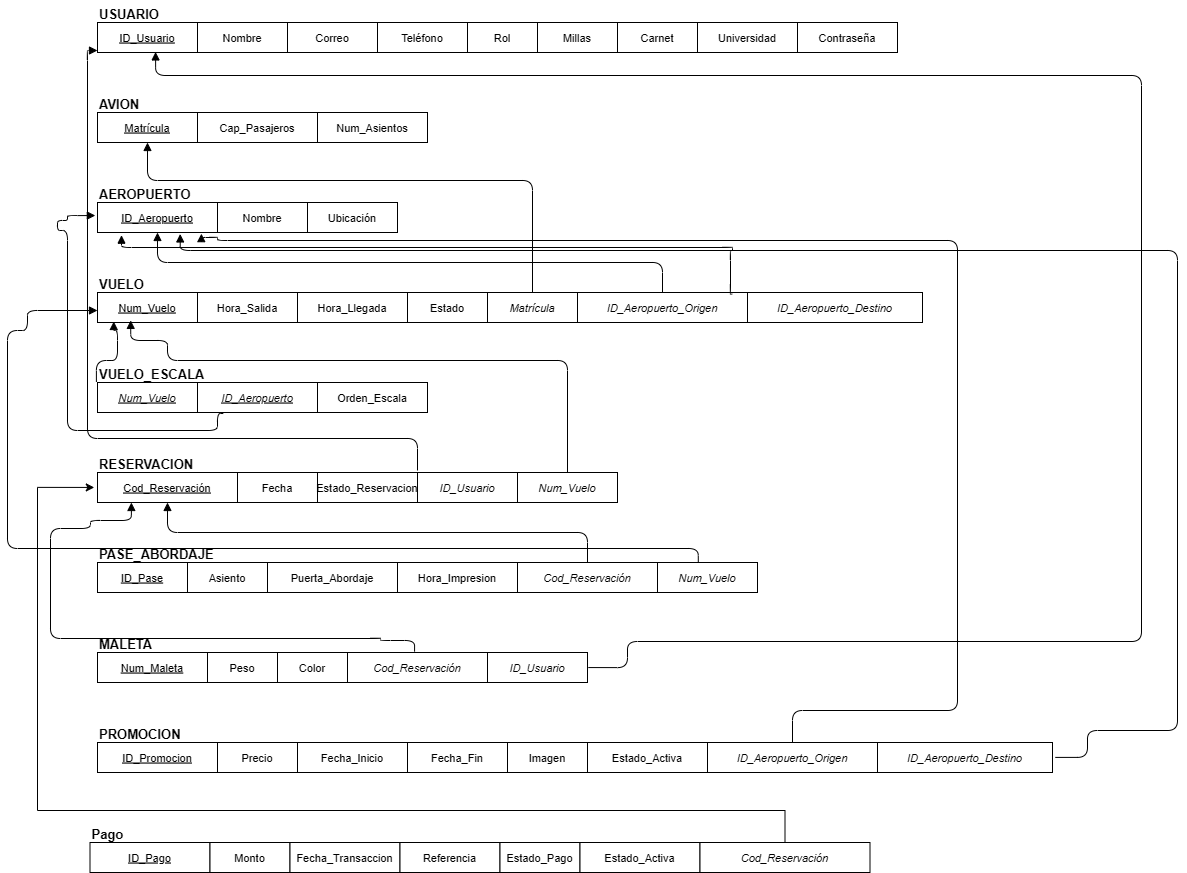

The diagram above was exported from draw.io. Its source (the exported page's mxGraphModel, read from the mxfile embedded in the PNG):
<mxGraphModel dx="4944" dy="929" grid="1" gridSize="10" guides="1" tooltips="1" connect="1" arrows="1" fold="1" page="1" pageScale="1" pageWidth="3300" pageHeight="2340" math="0" shadow="0">
  <root>
    <mxCell id="0" />
    <mxCell id="1" parent="0" />
    <mxCell id="u_label" parent="1" style="text;fontStyle=1;fontSize=13;align=left;fillColor=none;strokeColor=none;" value="USUARIO" vertex="1">
      <mxGeometry height="20" width="120" x="40" y="40" as="geometry" />
    </mxCell>
    <mxCell id="u_ID_Usuario" parent="1" style="shape=mxgraph.basic.rect;fillColor=#ffffff;strokeColor=#000000;fontStyle=4;fontSize=11;align=center;" value="ID_Usuario" vertex="1">
      <mxGeometry height="30" width="100" x="40" y="62" as="geometry" />
    </mxCell>
    <mxCell id="u_Nombre" parent="1" style="shape=mxgraph.basic.rect;fillColor=#ffffff;strokeColor=#000000;fontSize=11;align=center;" value="Nombre" vertex="1">
      <mxGeometry height="30" width="90" x="140" y="62" as="geometry" />
    </mxCell>
    <mxCell id="u_Correo" parent="1" style="shape=mxgraph.basic.rect;fillColor=#ffffff;strokeColor=#000000;fontSize=11;align=center;" value="Correo" vertex="1">
      <mxGeometry height="30" width="90" x="230" y="62" as="geometry" />
    </mxCell>
    <mxCell id="u_Telefono" parent="1" style="shape=mxgraph.basic.rect;fillColor=#ffffff;strokeColor=#000000;fontSize=11;align=center;" value="Teléfono" vertex="1">
      <mxGeometry height="30" width="90" x="320" y="62" as="geometry" />
    </mxCell>
    <mxCell id="u_Rol" parent="1" style="shape=mxgraph.basic.rect;fillColor=#ffffff;strokeColor=#000000;fontSize=11;align=center;" value="Rol" vertex="1">
      <mxGeometry height="30" width="70" x="410" y="62" as="geometry" />
    </mxCell>
    <mxCell id="u_Millas" parent="1" style="shape=mxgraph.basic.rect;fillColor=#ffffff;strokeColor=#000000;fontSize=11;align=center;" value="Millas" vertex="1">
      <mxGeometry height="30" width="80" x="480" y="62" as="geometry" />
    </mxCell>
    <mxCell id="u_Carnet" parent="1" style="shape=mxgraph.basic.rect;fillColor=#ffffff;strokeColor=#000000;fontSize=11;align=center;" value="Carnet" vertex="1">
      <mxGeometry height="30" width="80" x="560" y="62" as="geometry" />
    </mxCell>
    <mxCell id="u_Universidad" parent="1" style="shape=mxgraph.basic.rect;fillColor=#ffffff;strokeColor=#000000;fontSize=11;align=center;" value="Universidad" vertex="1">
      <mxGeometry height="30" width="100" x="640" y="62" as="geometry" />
    </mxCell>
    <mxCell id="av_label" parent="1" style="text;fontStyle=1;fontSize=13;align=left;fillColor=none;strokeColor=none;" value="AVION" vertex="1">
      <mxGeometry height="20" width="120" x="40" y="130" as="geometry" />
    </mxCell>
    <mxCell id="av_Matricula" parent="1" style="shape=mxgraph.basic.rect;fillColor=#ffffff;strokeColor=#000000;fontStyle=4;fontSize=11;align=center;" value="Matrícula" vertex="1">
      <mxGeometry height="30" width="100" x="40" y="152" as="geometry" />
    </mxCell>
    <mxCell id="av_Cap" parent="1" style="shape=mxgraph.basic.rect;fillColor=#ffffff;strokeColor=#000000;fontSize=11;align=center;" value="Cap_Pasajeros" vertex="1">
      <mxGeometry height="30" width="120" x="140" y="152" as="geometry" />
    </mxCell>
    <mxCell id="av_Asientos" parent="1" style="shape=mxgraph.basic.rect;fillColor=#ffffff;strokeColor=#000000;fontSize=11;align=center;" value="Num_Asientos" vertex="1">
      <mxGeometry height="30" width="110" x="260" y="152" as="geometry" />
    </mxCell>
    <mxCell id="ap_label" parent="1" style="text;fontStyle=1;fontSize=13;align=left;fillColor=none;strokeColor=none;" value="AEROPUERTO" vertex="1">
      <mxGeometry height="20" width="150" x="40" y="220" as="geometry" />
    </mxCell>
    <mxCell id="ap_ID" parent="1" style="shape=mxgraph.basic.rect;fillColor=#ffffff;strokeColor=#000000;fontStyle=4;fontSize=11;align=center;" value="ID_Aeropuerto" vertex="1">
      <mxGeometry height="30" width="120" x="40" y="242" as="geometry" />
    </mxCell>
    <mxCell id="ap_Nombre" parent="1" style="shape=mxgraph.basic.rect;fillColor=#ffffff;strokeColor=#000000;fontSize=11;align=center;" value="Nombre" vertex="1">
      <mxGeometry height="30" width="90" x="160" y="242" as="geometry" />
    </mxCell>
    <mxCell id="ap_Ubicacion" parent="1" style="shape=mxgraph.basic.rect;fillColor=#ffffff;strokeColor=#000000;fontSize=11;align=center;" value="Ubicación" vertex="1">
      <mxGeometry height="30" width="90" x="250" y="242" as="geometry" />
    </mxCell>
    <mxCell id="v_label" parent="1" style="text;fontStyle=1;fontSize=13;align=left;fillColor=none;strokeColor=none;" value="VUELO" vertex="1">
      <mxGeometry height="20" width="120" x="40" y="310" as="geometry" />
    </mxCell>
    <mxCell id="v_Num" parent="1" style="shape=mxgraph.basic.rect;fillColor=#ffffff;strokeColor=#000000;fontStyle=4;fontSize=11;align=center;" value="Num_Vuelo" vertex="1">
      <mxGeometry height="30" width="100" x="40" y="332" as="geometry" />
    </mxCell>
    <mxCell id="v_HSalida" parent="1" style="shape=mxgraph.basic.rect;fillColor=#ffffff;strokeColor=#000000;fontSize=11;align=center;" value="Hora_Salida" vertex="1">
      <mxGeometry height="30" width="100" x="140" y="332" as="geometry" />
    </mxCell>
    <mxCell id="v_HLlegada" parent="1" style="shape=mxgraph.basic.rect;fillColor=#ffffff;strokeColor=#000000;fontSize=11;align=center;" value="Hora_Llegada" vertex="1">
      <mxGeometry height="30" width="110" x="240" y="332" as="geometry" />
    </mxCell>
    <mxCell id="v_Estado" parent="1" style="shape=mxgraph.basic.rect;fillColor=#ffffff;strokeColor=#000000;fontSize=11;align=center;" value="Estado" vertex="1">
      <mxGeometry height="30" width="80" x="350" y="332" as="geometry" />
    </mxCell>
    <mxCell id="v_FK_Mat" parent="1" style="shape=mxgraph.basic.rect;fillColor=#ffffff;strokeColor=#000000;fontStyle=2;fontSize=11;align=center;" value="Matrícula" vertex="1">
      <mxGeometry height="30" width="90" x="430" y="332" as="geometry" />
    </mxCell>
    <mxCell id="v_FK_Orig" parent="1" style="shape=mxgraph.basic.rect;fillColor=#ffffff;strokeColor=#000000;fontStyle=2;fontSize=11;align=center;" value="ID_Aeropuerto_Origen" vertex="1">
      <mxGeometry height="30" width="170" x="520" y="332" as="geometry" />
    </mxCell>
    <mxCell id="v_FK_Dest" parent="1" style="shape=mxgraph.basic.rect;fillColor=#ffffff;strokeColor=#000000;fontStyle=2;fontSize=11;align=center;" value="ID_Aeropuerto_Destino" vertex="1">
      <mxGeometry height="30" width="175" x="690" y="332" as="geometry" />
    </mxCell>
    <mxCell id="es_label" parent="1" style="text;fontStyle=1;fontSize=13;align=left;fillColor=none;strokeColor=none;" value="VUELO_ESCALA" vertex="1">
      <mxGeometry height="20" width="170" x="40" y="400" as="geometry" />
    </mxCell>
    <mxCell id="es_Num" parent="1" style="shape=mxgraph.basic.rect;fillColor=#ffffff;strokeColor=#000000;fontStyle=6;fontSize=11;align=center;" value="Num_Vuelo" vertex="1">
      <mxGeometry height="30" width="100" x="40" y="422" as="geometry" />
    </mxCell>
    <mxCell id="es_Aer" parent="1" style="shape=mxgraph.basic.rect;fillColor=#ffffff;strokeColor=#000000;fontStyle=6;fontSize=11;align=center;" value="ID_Aeropuerto" vertex="1">
      <mxGeometry height="30" width="120" x="140" y="422" as="geometry" />
    </mxCell>
    <mxCell id="es_Orden" parent="1" style="shape=mxgraph.basic.rect;fillColor=#ffffff;strokeColor=#000000;fontSize=11;align=center;" value="Orden_Escala" vertex="1">
      <mxGeometry height="30" width="110" x="260" y="422" as="geometry" />
    </mxCell>
    <mxCell id="r_label" parent="1" style="text;fontStyle=1;fontSize=13;align=left;fillColor=none;strokeColor=none;" value="RESERVACION" vertex="1">
      <mxGeometry height="20" width="160" x="40" y="490" as="geometry" />
    </mxCell>
    <mxCell id="r_Cod" parent="1" style="shape=mxgraph.basic.rect;fillColor=#ffffff;strokeColor=#000000;fontStyle=4;fontSize=11;align=center;" value="Cod_Reservación" vertex="1">
      <mxGeometry height="30" width="140" x="40" y="512" as="geometry" />
    </mxCell>
    <mxCell id="r_Fecha" parent="1" style="shape=mxgraph.basic.rect;fillColor=#ffffff;strokeColor=#000000;fontSize=11;align=center;" value="Fecha" vertex="1">
      <mxGeometry height="30" width="80" x="180" y="512" as="geometry" />
    </mxCell>
    <mxCell id="r_Estado" parent="1" style="shape=mxgraph.basic.rect;fillColor=#ffffff;strokeColor=#000000;fontSize=11;align=center;" value="Estado_Reservacion" vertex="1">
      <mxGeometry height="30" width="100" x="260" y="512" as="geometry" />
    </mxCell>
    <mxCell id="r_FK_Uid" parent="1" style="shape=mxgraph.basic.rect;fillColor=#ffffff;strokeColor=#000000;fontStyle=2;fontSize=11;align=center;" value="ID_Usuario" vertex="1">
      <mxGeometry height="30" width="100" x="360" y="512" as="geometry" />
    </mxCell>
    <mxCell id="r_FK_Vnum" parent="1" style="shape=mxgraph.basic.rect;fillColor=#ffffff;strokeColor=#000000;fontStyle=2;fontSize=11;align=center;" value="Num_Vuelo" vertex="1">
      <mxGeometry height="30" width="100" x="460" y="512" as="geometry" />
    </mxCell>
    <mxCell id="p_label" parent="1" style="text;fontStyle=1;fontSize=13;align=left;fillColor=none;strokeColor=none;" value="PASE_ABORDAJE" vertex="1">
      <mxGeometry height="20" width="180" x="40" y="580" as="geometry" />
    </mxCell>
    <mxCell id="p_ID" parent="1" style="shape=mxgraph.basic.rect;fillColor=#ffffff;strokeColor=#000000;fontStyle=4;fontSize=11;align=center;" value="ID_Pase" vertex="1">
      <mxGeometry height="30" width="90" x="40" y="602" as="geometry" />
    </mxCell>
    <mxCell id="p_Asiento" parent="1" style="shape=mxgraph.basic.rect;fillColor=#ffffff;strokeColor=#000000;fontSize=11;align=center;" value="Asiento" vertex="1">
      <mxGeometry height="30" width="80" x="130" y="602" as="geometry" />
    </mxCell>
    <mxCell id="p_Puerta" parent="1" style="shape=mxgraph.basic.rect;fillColor=#ffffff;strokeColor=#000000;fontSize=11;align=center;" value="Puerta_Abordaje" vertex="1">
      <mxGeometry height="30" width="130" x="210" y="602" as="geometry" />
    </mxCell>
    <mxCell id="p_Hora" parent="1" style="shape=mxgraph.basic.rect;fillColor=#ffffff;strokeColor=#000000;fontSize=11;align=center;" value="Hora_Impresion" vertex="1">
      <mxGeometry height="30" width="120" x="340" y="602" as="geometry" />
    </mxCell>
    <mxCell id="p_FK_Res" parent="1" style="shape=mxgraph.basic.rect;fillColor=#ffffff;strokeColor=#000000;fontStyle=2;fontSize=11;align=center;" value="Cod_Reservación" vertex="1">
      <mxGeometry height="30" width="140" x="460" y="602" as="geometry" />
    </mxCell>
    <mxCell id="p_FK_Vnum" parent="1" style="shape=mxgraph.basic.rect;fillColor=#ffffff;strokeColor=#000000;fontStyle=2;fontSize=11;align=center;" value="Num_Vuelo" vertex="1">
      <mxGeometry height="30" width="100" x="600" y="602" as="geometry" />
    </mxCell>
    <mxCell id="m_label" parent="1" style="text;fontStyle=1;fontSize=13;align=left;fillColor=none;strokeColor=none;" value="MALETA" vertex="1">
      <mxGeometry height="20" width="120" x="40" y="670" as="geometry" />
    </mxCell>
    <mxCell id="m_Num" parent="1" style="shape=mxgraph.basic.rect;fillColor=#ffffff;strokeColor=#000000;fontStyle=4;fontSize=11;align=center;" value="Num_Maleta" vertex="1">
      <mxGeometry height="30" width="110" x="40" y="692" as="geometry" />
    </mxCell>
    <mxCell id="m_Peso" parent="1" style="shape=mxgraph.basic.rect;fillColor=#ffffff;strokeColor=#000000;fontSize=11;align=center;" value="Peso" vertex="1">
      <mxGeometry height="30" width="70" x="150" y="692" as="geometry" />
    </mxCell>
    <mxCell id="m_Color" parent="1" style="shape=mxgraph.basic.rect;fillColor=#ffffff;strokeColor=#000000;fontSize=11;align=center;" value="Color" vertex="1">
      <mxGeometry height="30" width="70" x="220" y="692" as="geometry" />
    </mxCell>
    <mxCell id="m_FK_Res" parent="1" style="shape=mxgraph.basic.rect;fillColor=#ffffff;strokeColor=#000000;fontStyle=2;fontSize=11;align=center;" value="Cod_Reservación" vertex="1">
      <mxGeometry height="30" width="140" x="290" y="692" as="geometry" />
    </mxCell>
    <mxCell id="m_FK_Uid" parent="1" style="shape=mxgraph.basic.rect;fillColor=#ffffff;strokeColor=#000000;fontStyle=2;fontSize=11;align=center;" value="ID_Usuario" vertex="1">
      <mxGeometry height="30" width="100" x="430" y="692" as="geometry" />
    </mxCell>
    <mxCell id="pr_label" parent="1" style="text;fontStyle=1;fontSize=13;align=left;fillColor=none;strokeColor=none;" value="PROMOCION" vertex="1">
      <mxGeometry height="20" width="140" x="40" y="760" as="geometry" />
    </mxCell>
    <mxCell id="pr_ID" parent="1" style="shape=mxgraph.basic.rect;fillColor=#ffffff;strokeColor=#000000;fontStyle=4;fontSize=11;align=center;" value="ID_Promocion" vertex="1">
      <mxGeometry height="30" width="120" x="40" y="782" as="geometry" />
    </mxCell>
    <mxCell id="pr_Precio" parent="1" style="shape=mxgraph.basic.rect;fillColor=#ffffff;strokeColor=#000000;fontSize=11;align=center;" value="Precio" vertex="1">
      <mxGeometry height="30" width="80" x="160" y="782" as="geometry" />
    </mxCell>
    <mxCell id="pr_FI" parent="1" style="shape=mxgraph.basic.rect;fillColor=#ffffff;strokeColor=#000000;fontSize=11;align=center;" value="Fecha_Inicio" vertex="1">
      <mxGeometry height="30" width="110" x="240" y="782" as="geometry" />
    </mxCell>
    <mxCell id="pr_FF" parent="1" style="shape=mxgraph.basic.rect;fillColor=#ffffff;strokeColor=#000000;fontSize=11;align=center;" value="Fecha_Fin" vertex="1">
      <mxGeometry height="30" width="100" x="350" y="782" as="geometry" />
    </mxCell>
    <mxCell id="pr_Img" parent="1" style="shape=mxgraph.basic.rect;fillColor=#ffffff;strokeColor=#000000;fontSize=11;align=center;" value="Imagen" vertex="1">
      <mxGeometry height="30" width="80" x="450" y="782" as="geometry" />
    </mxCell>
    <mxCell id="pr_Act" parent="1" style="shape=mxgraph.basic.rect;fillColor=#ffffff;strokeColor=#000000;fontSize=11;align=center;" value="Estado_Activa" vertex="1">
      <mxGeometry height="30" width="120" x="530" y="782" as="geometry" />
    </mxCell>
    <mxCell id="pr_FK_Or" parent="1" style="shape=mxgraph.basic.rect;fillColor=#ffffff;strokeColor=#000000;fontStyle=2;fontSize=11;align=center;" value="ID_Aeropuerto_Origen" vertex="1">
      <mxGeometry height="30" width="170" x="650" y="782" as="geometry" />
    </mxCell>
    <mxCell id="pr_FK_De" parent="1" style="shape=mxgraph.basic.rect;fillColor=#ffffff;strokeColor=#000000;fontStyle=2;fontSize=11;align=center;" value="ID_Aeropuerto_Destino" vertex="1">
      <mxGeometry height="30" width="175" x="820" y="782" as="geometry" />
    </mxCell>
    <mxCell id="fk1" edge="1" parent="1" source="v_FK_Mat" style="edgeStyle=orthogonalEdgeStyle;endArrow=block;endFill=1;exitX=0.5;exitY=0;exitDx=0;exitDy=0;entryX=0.5;entryY=1;entryDx=0;entryDy=0;" target="av_Matricula">
      <mxGeometry relative="1" as="geometry">
        <Array as="points">
          <mxPoint x="475" y="220" />
          <mxPoint x="90" y="220" />
        </Array>
      </mxGeometry>
    </mxCell>
    <mxCell id="fk2" edge="1" parent="1" source="v_FK_Orig" style="edgeStyle=orthogonalEdgeStyle;endArrow=block;endFill=1;exitX=0.5;exitY=0;exitDx=0;exitDy=0;entryX=0.5;entryY=1;entryDx=0;entryDy=0;" target="ap_ID">
      <mxGeometry relative="1" as="geometry" />
    </mxCell>
    <mxCell id="fk3" edge="1" parent="1" source="v_FK_Orig" style="edgeStyle=orthogonalEdgeStyle;endArrow=block;endFill=1;exitX=0.91;exitY=0.054;exitDx=0;exitDy=0;entryX=0.2;entryY=1.09;entryDx=0;entryDy=0;entryPerimeter=0;exitPerimeter=0;" target="ap_ID">
      <mxGeometry relative="1" as="geometry">
        <Array as="points">
          <mxPoint x="673" y="334" />
          <mxPoint x="673" y="290" />
          <mxPoint x="675" y="290" />
          <mxPoint x="675" y="287" />
          <mxPoint x="64" y="287" />
        </Array>
        <mxPoint x="672.5" y="362" as="sourcePoint" />
        <mxPoint x="55" y="287" as="targetPoint" />
      </mxGeometry>
    </mxCell>
    <mxCell id="fk4" edge="1" parent="1" source="es_Num" style="edgeStyle=orthogonalEdgeStyle;endArrow=block;endFill=1;exitX=-0.011;exitY=-0.017;exitDx=0;exitDy=0;entryX=0.163;entryY=0.967;entryDx=0;entryDy=0;entryPerimeter=0;exitPerimeter=0;" target="v_Num">
      <mxGeometry relative="1" as="geometry">
        <Array as="points">
          <mxPoint x="39" y="400" />
          <mxPoint x="60" y="400" />
          <mxPoint x="60" y="370" />
          <mxPoint x="56" y="370" />
        </Array>
        <mxPoint x="90" y="429.2" as="sourcePoint" />
        <mxPoint x="55.59999999999991" y="370.0399999999999" as="targetPoint" />
      </mxGeometry>
    </mxCell>
    <mxCell id="fk5" edge="1" parent="1" source="es_Aer" style="edgeStyle=orthogonalEdgeStyle;endArrow=block;endFill=1;exitX=0.215;exitY=1.034;exitDx=0;exitDy=0;entryX=-0.018;entryY=0.435;entryDx=0;entryDy=0;entryPerimeter=0;exitPerimeter=0;" target="ap_ID">
      <mxGeometry relative="1" as="geometry">
        <Array as="points">
          <mxPoint x="160" y="453" />
          <mxPoint x="160" y="470" />
          <mxPoint x="10" y="470" />
          <mxPoint x="10" y="270" />
          <mxPoint y="270" />
          <mxPoint y="260" />
          <mxPoint x="10" y="260" />
          <mxPoint x="10" y="255" />
        </Array>
        <mxPoint x="-10" y="260" as="targetPoint" />
      </mxGeometry>
    </mxCell>
    <mxCell id="fk6" edge="1" parent="1" style="edgeStyle=orthogonalEdgeStyle;endArrow=block;endFill=1;entryX=0.5;entryY=1;entryDx=0;entryDy=0;">
      <mxGeometry relative="1" as="geometry">
        <Array as="points">
          <mxPoint x="360" y="478" />
          <mxPoint x="30" y="478" />
          <mxPoint x="30" y="90" />
        </Array>
        <mxPoint x="360" y="510" as="sourcePoint" />
        <mxPoint x="40" y="90" as="targetPoint" />
      </mxGeometry>
    </mxCell>
    <mxCell id="fk7" edge="1" parent="1" source="r_FK_Vnum" style="edgeStyle=orthogonalEdgeStyle;endArrow=block;endFill=1;exitX=0.5;exitY=0;exitDx=0;exitDy=0;entryX=0.332;entryY=0.93;entryDx=0;entryDy=0;entryPerimeter=0;" target="v_Num">
      <mxGeometry relative="1" as="geometry">
        <Array as="points">
          <mxPoint x="510" y="400" />
          <mxPoint x="110" y="400" />
          <mxPoint x="110" y="380" />
          <mxPoint x="73" y="380" />
        </Array>
      </mxGeometry>
    </mxCell>
    <mxCell id="fk8" edge="1" parent="1" source="p_FK_Res" style="edgeStyle=orthogonalEdgeStyle;endArrow=block;endFill=1;exitX=0.5;exitY=0;exitDx=0;exitDy=0;entryX=0.5;entryY=1;entryDx=0;entryDy=0;" target="r_Cod">
      <mxGeometry relative="1" as="geometry" />
    </mxCell>
    <mxCell id="fk9" edge="1" parent="1" source="p_FK_Vnum" style="edgeStyle=orthogonalEdgeStyle;endArrow=block;endFill=1;exitX=0.408;exitY=-0.001;exitDx=0;exitDy=0;exitPerimeter=0;" target="v_Num">
      <mxGeometry relative="1" as="geometry">
        <Array as="points">
          <mxPoint x="641" y="588" />
          <mxPoint x="-50" y="588" />
          <mxPoint x="-50" y="370" />
          <mxPoint x="-30" y="370" />
          <mxPoint x="-30" y="350" />
        </Array>
        <mxPoint x="640" y="600" as="sourcePoint" />
        <mxPoint x="-20" y="350" as="targetPoint" />
      </mxGeometry>
    </mxCell>
    <mxCell id="fk10" edge="1" parent="1" source="m_FK_Res" style="edgeStyle=orthogonalEdgeStyle;endArrow=block;endFill=1;entryX=0.29;entryY=1.011;entryDx=0;entryDy=0;entryPerimeter=0;exitX=0.479;exitY=-0.029;exitDx=0;exitDy=0;exitPerimeter=0;">
      <mxGeometry relative="1" as="geometry">
        <Array as="points">
          <mxPoint x="357" y="680" />
          <mxPoint x="323" y="680" />
          <mxPoint x="323" y="678" />
          <mxPoint x="-7" y="678" />
          <mxPoint x="-7" y="568" />
          <mxPoint x="33" y="568" />
          <mxPoint x="33" y="560" />
          <mxPoint x="74" y="560" />
        </Array>
        <mxPoint x="340" y="680" as="sourcePoint" />
        <mxPoint x="73.8999999999999" y="542" as="targetPoint" />
      </mxGeometry>
    </mxCell>
    <mxCell id="fk11" edge="1" parent="1" source="m_FK_Uid" style="edgeStyle=orthogonalEdgeStyle;endArrow=block;endFill=1;entryX=0.581;entryY=0.981;entryDx=0;entryDy=0;entryPerimeter=0;exitX=1.008;exitY=0.502;exitDx=0;exitDy=0;exitPerimeter=0;" target="u_ID_Usuario">
      <mxGeometry relative="1" as="geometry">
        <Array as="points">
          <mxPoint x="570" y="707" />
          <mxPoint x="570" y="681" />
          <mxPoint x="1084" y="681" />
          <mxPoint x="1084" y="115" />
          <mxPoint x="98" y="115" />
        </Array>
        <mxPoint x="480.9500000000004" y="695.26" as="sourcePoint" />
        <mxPoint x="96.15000000000018" y="100" as="targetPoint" />
      </mxGeometry>
    </mxCell>
    <mxCell id="fk12" edge="1" parent="1" source="pr_FK_Or" style="edgeStyle=orthogonalEdgeStyle;endArrow=block;endFill=1;exitX=0.5;exitY=0;exitDx=0;exitDy=0;entryX=0.866;entryY=1.038;entryDx=0;entryDy=0;entryPerimeter=0;" target="ap_ID">
      <mxGeometry relative="1" as="geometry">
        <Array as="points">
          <mxPoint x="735" y="750" />
          <mxPoint x="900" y="750" />
          <mxPoint x="900" y="280" />
          <mxPoint x="160" y="280" />
          <mxPoint x="160" y="277" />
          <mxPoint x="144" y="277" />
        </Array>
      </mxGeometry>
    </mxCell>
    <mxCell id="fk13" edge="1" parent="1" source="pr_FK_De" style="edgeStyle=orthogonalEdgeStyle;endArrow=block;endFill=1;exitX=1.016;exitY=0.497;exitDx=0;exitDy=0;entryX=0.689;entryY=1.048;entryDx=0;entryDy=0;entryPerimeter=0;exitPerimeter=0;" target="ap_ID">
      <mxGeometry relative="1" as="geometry">
        <Array as="points">
          <mxPoint x="1030" y="797" />
          <mxPoint x="1030" y="770" />
          <mxPoint x="1120" y="770" />
          <mxPoint x="1120" y="290" />
          <mxPoint x="123" y="290" />
        </Array>
        <mxPoint x="877.5" y="800" as="sourcePoint" />
        <mxPoint x="130" y="290" as="targetPoint" />
      </mxGeometry>
    </mxCell>
    <mxCell id="tZCl06AB-EellU3Fa3Sp-1" parent="1" style="shape=mxgraph.basic.rect;fillColor=#ffffff;strokeColor=#000000;fontSize=11;align=center;" value="Contraseña" vertex="1">
      <mxGeometry height="30" width="100" x="740" y="62" as="geometry" />
    </mxCell>
    <mxCell id="tZCl06AB-EellU3Fa3Sp-2" parent="1" style="text;fontStyle=1;fontSize=13;align=left;fillColor=none;strokeColor=none;" value="Pago" vertex="1">
      <mxGeometry height="20" width="140" x="32.5" y="860" as="geometry" />
    </mxCell>
    <mxCell id="tZCl06AB-EellU3Fa3Sp-3" parent="1" style="shape=mxgraph.basic.rect;fillColor=#ffffff;strokeColor=#000000;fontStyle=4;fontSize=11;align=center;" value="ID_Pago" vertex="1">
      <mxGeometry height="30" width="120" x="32.5" y="882" as="geometry" />
    </mxCell>
    <mxCell id="tZCl06AB-EellU3Fa3Sp-4" parent="1" style="shape=mxgraph.basic.rect;fillColor=#ffffff;strokeColor=#000000;fontSize=11;align=center;" value="Monto" vertex="1">
      <mxGeometry height="30" width="80" x="152.5" y="882" as="geometry" />
    </mxCell>
    <mxCell id="tZCl06AB-EellU3Fa3Sp-5" parent="1" style="shape=mxgraph.basic.rect;fillColor=#ffffff;strokeColor=#000000;fontSize=11;align=center;" value="Fecha_Transaccion" vertex="1">
      <mxGeometry height="30" width="110" x="232.5" y="882" as="geometry" />
    </mxCell>
    <mxCell id="tZCl06AB-EellU3Fa3Sp-6" parent="1" style="shape=mxgraph.basic.rect;fillColor=#ffffff;strokeColor=#000000;fontSize=11;align=center;" value="Referencia" vertex="1">
      <mxGeometry height="30" width="100" x="342.5" y="882" as="geometry" />
    </mxCell>
    <mxCell id="tZCl06AB-EellU3Fa3Sp-7" parent="1" style="shape=mxgraph.basic.rect;fillColor=#ffffff;strokeColor=#000000;fontSize=11;align=center;" value="Estado_Pago" vertex="1">
      <mxGeometry height="30" width="80" x="442.5" y="882" as="geometry" />
    </mxCell>
    <mxCell id="tZCl06AB-EellU3Fa3Sp-8" parent="1" style="shape=mxgraph.basic.rect;fillColor=#ffffff;strokeColor=#000000;fontSize=11;align=center;" value="Estado_Activa" vertex="1">
      <mxGeometry height="30" width="120" x="522.5" y="882" as="geometry" />
    </mxCell>
    <mxCell id="tZCl06AB-EellU3Fa3Sp-9" parent="1" style="shape=mxgraph.basic.rect;fillColor=#ffffff;strokeColor=#000000;fontStyle=2;fontSize=11;align=center;" value="Cod_Reservación " vertex="1">
      <mxGeometry height="30" width="170" x="642.5" y="882" as="geometry" />
    </mxCell>
    <mxCell id="tZCl06AB-EellU3Fa3Sp-11" edge="1" parent="1" source="tZCl06AB-EellU3Fa3Sp-9" style="edgeStyle=orthogonalEdgeStyle;rounded=0;orthogonalLoop=1;jettySize=auto;html=1;entryX=-0.023;entryY=0.498;entryDx=0;entryDy=0;entryPerimeter=0;" target="r_Cod">
      <mxGeometry relative="1" as="geometry">
        <Array as="points">
          <mxPoint x="728" y="850" />
          <mxPoint x="-20" y="850" />
          <mxPoint x="-20" y="527" />
        </Array>
      </mxGeometry>
    </mxCell>
  </root>
</mxGraphModel>